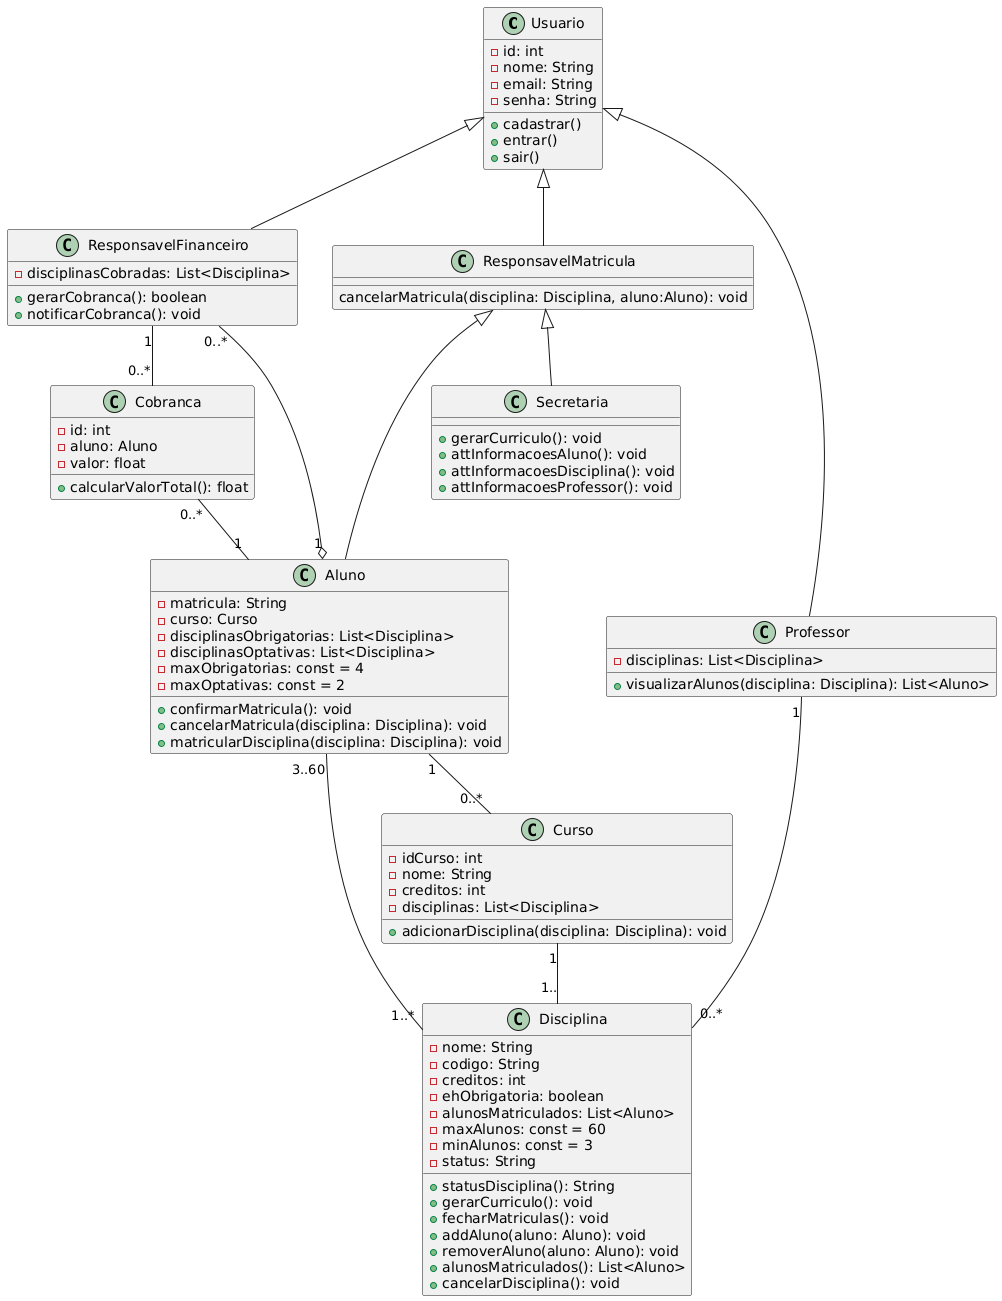

The diagram above was rendered by PlantUML. Its source (embedded in the PNG):
@startuml
class Usuario {
  - id: int
  - nome: String
  - email: String
  - senha: String
  + cadastrar()
  + entrar()
  + sair()
}

class Aluno{
  - matricula: String
  - curso: Curso
  - disciplinasObrigatorias: List<Disciplina>
  - disciplinasOptativas: List<Disciplina>
  - maxObrigatorias: const = 4
  - maxOptativas: const = 2
  + confirmarMatricula(): void
  + cancelarMatricula(disciplina: Disciplina): void
  + matricularDisciplina(disciplina: Disciplina): void
  
}

class Curso {
  - idCurso: int
  - nome: String
  - creditos: int
  - disciplinas: List<Disciplina>
  + adicionarDisciplina(disciplina: Disciplina): void
}

class Disciplina {
  - nome: String
  - codigo: String
  - creditos: int
  - ehObrigatoria: boolean
  - alunosMatriculados: List<Aluno>
  - maxAlunos: const = 60
  - minAlunos: const = 3
  - status: String
  + statusDisciplina(): String
  + gerarCurriculo(): void
  + fecharMatriculas(): void
  + addAluno(aluno: Aluno): void
  + removerAluno(aluno: Aluno): void
  + alunosMatriculados(): List<Aluno>
  + cancelarDisciplina(): void
}

class Cobranca {
  - id: int
  - aluno: Aluno
  - valor: float
  + calcularValorTotal(): float
}

class ResponsavelFinanceiro{
  - disciplinasCobradas: List<Disciplina>
  + gerarCobranca(): boolean
  + notificarCobranca(): void
}

class Professor{
  - disciplinas: List<Disciplina>
  + visualizarAlunos(disciplina: Disciplina): List<Aluno>
}

class Secretaria {
  + gerarCurriculo(): void
  + attInformacoesAluno(): void
  + attInformacoesDisciplina(): void
  + attInformacoesProfessor(): void
  
}
class ResponsavelMatricula{
cancelarMatricula(disciplina: Disciplina, aluno:Aluno): void
}

Usuario <|-- Professor
Usuario <|-- ResponsavelFinanceiro
ResponsavelMatricula <|-- Aluno
ResponsavelMatricula<|-- Secretaria
Usuario<|-- ResponsavelMatricula

Cobranca "0..*" -- "1" Aluno
Aluno "1" -- "0..*" Curso 
Aluno "3..60" -- "1..*" Disciplina 
Professor "1" -- "0..*" Disciplina 
Curso "1" -- "1.." Disciplina 
Aluno "1" o-- "0..*" ResponsavelFinanceiro 
ResponsavelFinanceiro "1" -- "0..*" Cobranca
@enduml